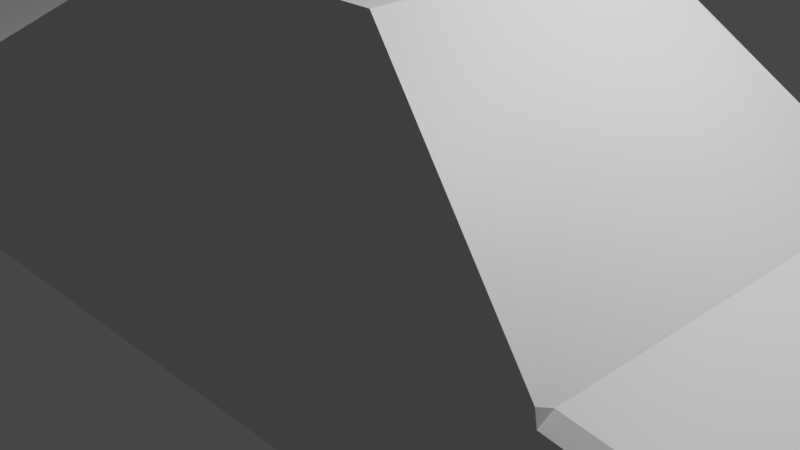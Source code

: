 # Source: carr.blend  (saved by Blender 3.6.11; exported with 4.5.12 LTS)
import bpy
from mathutils import Matrix  # noqa: F401  (used for matrix-valued properties, if any)

bpy.ops.wm.read_factory_settings(use_empty=True)
scene = bpy.context.scene
scene.name = 'Scene'

# ---- collections
col_collection = bpy.data.collections.new('Collection'); scene.collection.children.link(col_collection)

# ---- materials (node trees are filled in below, after node groups)
mat_material = bpy.data.materials.new('Material')
mat_material.alpha_threshold = 0.0
mat_material.use_transparent_shadow = False
mat_material.roughness = 0.5
mat_material.line_color = (0.0, 0.0, 0.0, 1.0)

# ---- material node trees
mat_material.use_nodes = True; mat_material.node_tree.nodes.clear()
_N = mat_material.node_tree.nodes; _L = mat_material.node_tree.links
n0 = _N.new('ShaderNodeOutputMaterial'); n0.name = 'Material Output'; n0.location = (300, 300)
n1 = _N.new('ShaderNodeBsdfPrincipled'); n1.name = 'Principled BSDF'; n1.location = (10, 300)
n1.distribution = 'GGX'
n1.subsurface_method = 'RANDOM_WALK_SKIN'
n1.inputs[3].default_value = 1.45
n1.inputs[27].default_value = (0.0, 0.0, 0.0, 1.0)
n1.inputs[28].default_value = 1.0
_L.new(n1.outputs[0], n0.inputs[0])
n0.is_active_output = True

# ---- world
world_world = bpy.data.worlds.new('World'); scene.world = world_world
world_world.use_nodes = True; world_world.node_tree.nodes.clear()
_N = world_world.node_tree.nodes; _L = world_world.node_tree.links
n0 = _N.new('ShaderNodeOutputWorld'); n0.name = 'World Output'; n0.location = (300, 300)
n1 = _N.new('ShaderNodeBackground'); n1.name = 'Background'; n1.location = (10, 300)
n1.inputs[0].default_value = (0.05088, 0.05088, 0.05088, 1.0)
_L.new(n1.outputs[0], n0.inputs[0])
n0.is_active_output = True
world_world.color = (0.05088, 0.05088, 0.05088)
world_world.use_sun_shadow = False
world_world.sun_shadow_jitter_overblur = 0.0

# ---- cameras
cam_camera = bpy.data.cameras.new('Camera')
cam_camera.clip_end = 100.0
cam_camera.ortho_scale = 7.314

# ---- lights
light_light = bpy.data.lights.new('Light', 'POINT')
light_light.transmission_factor = 0.0
light_light.energy = 1000.0
light_light.shadow_soft_size = 0.1
light_light.shadow_maximum_resolution = 0.006
light_light.use_absolute_resolution = True

# ---- meshes
me_cube = bpy.data.meshes.new('Cube')
me_cube.from_pydata([(3.674, 0.9941, -0.6295), (3.674, -0.9941, -0.6295), (-4.255, 0.9941, -0.7057), (-4.255, -0.9941, -0.7057), (1.438, -0.6708, 1.808), (-1.415, -0.6708, 1.808), (1.438, 0.6708, 1.808), (-1.415, 0.6708, 1.808), (6.027, 0.9941, -0.5461), (6.027, -0.9941, -0.5461), (6.123, 0.981, 0.1777), (6.123, -0.981, 0.1777), (-6.185, -1.133, -0.5937), (-6.29, -1.036, -0.5876), (-6.29, -1.036, 0.8924), (-6.29, 1.037, -0.5876), (-6.187, 1.133, -0.5936), (-6.29, 1.037, 0.8924), (3.825, 0.9159, 0.5127), (3.816, 0.9794, 0.4506), (3.762, 0.9786, 0.5147), (3.772, 0.9707, 0.5458), (3.816, -0.9794, 0.4506), (3.825, -0.9159, 0.5127), (3.772, -0.9707, 0.5458), (3.762, -0.9786, 0.5147), (6.056, 0.9796, 0.2611), (6.002, 0.9159, 0.3285), (6.002, -0.9159, 0.3285), (6.056, -0.9796, 0.2611), (-4.255, 0.9941, 0.7166), (-4.255, 0.9435, 0.7672), (-4.207, 0.9896, 0.7817), (-4.205, 0.994, 0.7656), (-4.255, -0.9435, 0.7672), (-4.255, -0.9941, 0.7166), (-4.205, -0.994, 0.7656), (-4.207, -0.9896, 0.7817), (-6.185, -1.133, 0.8354), (-6.236, -1.086, 0.8891), (-6.237, 1.086, 0.8892), (-6.187, 1.133, 0.8355)], [], [(24, 23, 18, 21, 6, 4), (1, 22, 25, 36, 35, 3), (2, 0, 1, 3), (18, 23, 28, 27), (6, 7, 5, 4), (26, 27, 28, 29, 11, 10), (21, 20, 33, 32, 7, 6), (22, 1, 9, 11, 29), (34, 31, 40, 17, 14, 39), (8, 10, 11, 9), (1, 0, 8, 9), (12, 38, 39, 14, 13), (37, 36, 25, 24, 4, 5), (2, 3, 12, 13, 15, 16), (2, 30, 33, 20, 19, 0), (3, 35, 38, 12), (40, 41, 16, 15, 17), (32, 31, 34, 37, 5, 7), (13, 14, 17, 15), (18, 19, 20, 21), (22, 23, 24, 25), (18, 27, 26, 19), (22, 29, 28, 23), (0, 19, 26, 10, 8), (30, 31, 32, 33), (34, 35, 36, 37), (34, 39, 38, 35), (40, 31, 30, 41), (30, 2, 16, 41)])
_uv = me_cube.uv_layers.new(name='UVMap')
_uv.uv.foreach_set('vector', [0.625, 0.75, 0.625, 0.742, 0.625, 0.508, 0.625, 0.5, 0.625, 0.5, 0.625, 0.75, 0.375, 0.75, 0.6114, 0.75, 0.625, 0.7519, 0.625, 0.9984, 0.6164, 1.0, 0.375, 1.0, 0.125, 0.5, 0.375, 0.5, 0.375, 0.75, 0.125, 0.75, 0.625, 0.508, 0.625, 0.742, 0.625, 0.742, 0.625, 0.508, 0.625, 0.5, 0.875, 0.5, 0.875, 0.75, 0.625, 0.75, 0.607, 0.5, 0.625, 0.508, 0.625, 0.742, 0.607, 0.75, 0.5847, 0.75, 0.5847, 0.5, 0.625, 0.5, 0.625, 0.4981, 0.625, 0.2516, 0.625, 0.25, 0.625, 0.25, 0.625, 0.5, 0.6114, 0.75, 0.375, 0.75, 0.375, 0.75, 0.5847, 0.75, 0.607, 0.75, 0.625, 0.006365, 0.625, 0.2436, 0.625, 0.2445, 0.625, 0.2387, 0.625, 0.01147, 0.625, 0.005549, 0.375, 0.5, 0.5847, 0.5, 0.5847, 0.75, 0.375, 0.75, 0.375, 0.75, 0.375, 0.5, 0.375, 0.5, 0.375, 0.75, 0.375, 1.0, 0.6165, 1.0, 0.625, 1.0, 0.625, 1.0, 0.375, 1.0, 0.625, 1.0, 0.625, 0.9984, 0.625, 0.7519, 0.625, 0.75, 0.625, 0.75, 0.625, 1.0, 0.125, 0.5, 0.125, 0.75, 0.125, 0.75, 0.125, 0.7385, 0.125, 0.5113, 0.125, 0.5, 0.375, 0.25, 0.6164, 0.25, 0.625, 0.2516, 0.625, 0.4981, 0.6114, 0.5, 0.375, 0.5, 0.375, 1.0, 0.6164, 1.0, 0.6165, 1.0, 0.375, 1.0, 0.625, 0.2445, 0.6165, 0.25, 0.375, 0.25, 0.375, 0.2387, 0.625, 0.2387, 0.625, 0.25, 0.625, 0.2436, 0.625, 0.006365, 0.625, 0.0, 0.625, 0.0, 0.625, 0.25, 0.375, 0.01147, 0.625, 0.01147, 0.625, 0.2387, 0.375, 0.2387, 0.625, 0.508, 0.625, 0.4999, 0.625, 0.4981, 0.625, 0.5, 0.6114, 0.75, 0.6252, 0.75, 0.625, 0.75, 0.625, 0.7519, 0.625, 0.508, 0.625, 0.508, 0.607, 0.5, 0.6114, 0.5, 0.6114, 0.75, 0.607, 0.75, 0.625, 0.742, 0.625, 0.742, 0.375, 0.5, 0.6114, 0.5, 0.607, 0.5, 0.5847, 0.5, 0.375, 0.5, 0.6164, 0.25, 0.625, 0.25, 0.625, 0.25, 0.625, 0.2516, 0.625, 1.0, 0.6164, 1.0, 0.625, 0.9984, 0.625, 0.9985, 0.625, 1.0, 0.625, 1.0, 0.6165, 1.0, 0.6164, 1.0, 0.625, 0.2445, 0.625, 0.2436, 0.6164, 0.25, 0.6165, 0.25, 0.6164, 0.25, 0.375, 0.25, 0.375, 0.25, 0.6165, 0.25])
me_cube.materials.append(mat_material)
me_cube.use_mirror_vertex_groups = False
me_cube.update()

# ---- objects
ob_cube = bpy.data.objects.new('Cube', me_cube)
ob_light = bpy.data.objects.new('Light', light_light)
ob_camera = bpy.data.objects.new('Camera', cam_camera)

# ---- transforms, parenting, visibility, modifiers, constraints
ob_cube.location = (0.0, 0.0, 0.0)
ob_cube.scale = (1.0, 2.454, 1.531)
ob_cube.lock_rotations_4d = False
ob_cube.empty_display_type = 'ARROWS'
ob_cube.display_type = 'WIRE'
ob_cube.lineart.crease_threshold = 0.0
ob_light.location = (4.076, 1.005, 5.904)
ob_light.rotation_euler = (0.6503, 0.05522, 1.866)
ob_light.lock_rotations_4d = False
ob_light.empty_display_type = 'ARROWS'
ob_light.color = (0.0, 0.0, 0.0, 0.0)
ob_light.lineart.crease_threshold = 0.0
ob_camera.location = (7.359, -6.926, 4.958)
ob_camera.rotation_euler = (1.109, 0.0, 0.8149)
ob_camera.lock_rotations_4d = False
ob_camera.empty_display_type = 'ARROWS'
ob_camera.color = (0.0, 0.0, 0.0, 0.0)
ob_camera.display_type = 'WIRE'
ob_camera.lineart.crease_threshold = 0.0

# ---- collection membership
col_collection.objects.link(ob_cube)
col_collection.objects.link(ob_light)
col_collection.objects.link(ob_camera)

# ---- scene / render settings (as saved in the file)
scene.camera = ob_camera
scene.frame_start = 1; scene.frame_end = 250; scene.frame_set(1)
scene.render.engine = 'BLENDER_EEVEE_NEXT'
scene.cycles.sampling_pattern = 'TABULATED_SOBOL'
scene.view_settings.view_transform = 'Filmic'
bpy.context.view_layer.update()
